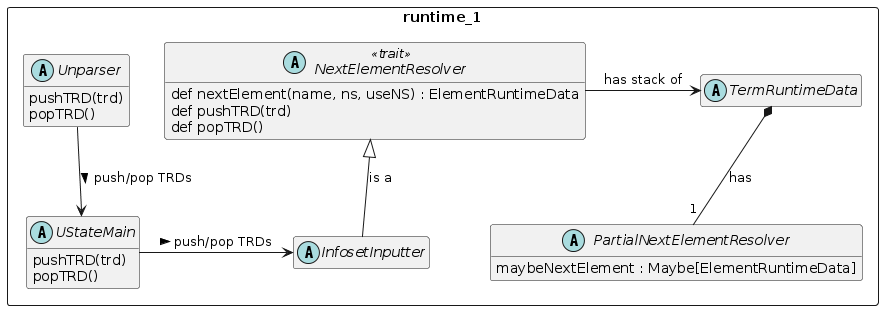

The diagram above was rendered by PlantUML. Its source (embedded in the PNG):
@startuml
hide empty members

package runtime_1 <<rectangle>> {

abstract class PartialNextElementResolver {
  maybeNextElement : Maybe[ElementRuntimeData]
}

abstract class NextElementResolver <<trait>> {
   def nextElement(name, ns, useNS) : ElementRuntimeData
   def pushTRD(trd)
   def popTRD()
}

NextElementResolver -right-> TermRuntimeData : has stack of

abstract class InfosetInputter


abstract class TermRuntimeData

TermRuntimeData *-down- "1" PartialNextElementResolver : has

abstract class UStateMain{
  pushTRD(trd)
  popTRD()
}

abstract class Unparser {
  pushTRD(trd)
  popTRD()
}

Unparser -down-> UStateMain : push/pop TRDs >

UStateMain -right-> InfosetInputter : push/pop TRDs >

InfosetInputter -up-|> NextElementResolver : is a


}
@enduml